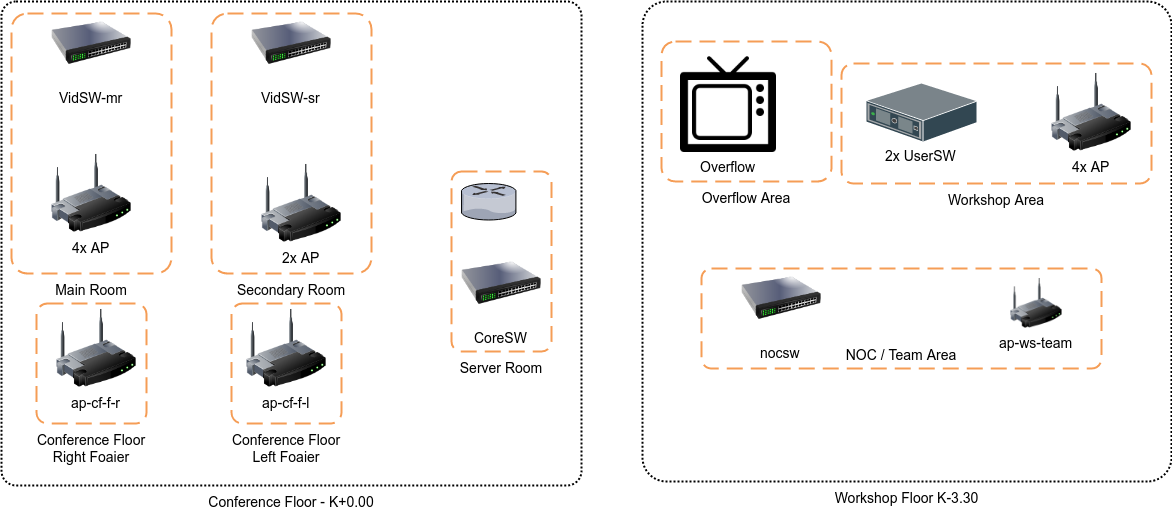

The diagram above was exported from draw.io. Its source (the exported page's mxGraphModel, read from the mxfile embedded in the PNG):
<mxGraphModel dx="2236" dy="998" grid="1" gridSize="10" guides="1" tooltips="1" connect="1" arrows="1" fold="1" page="1" pageScale="1" pageWidth="1654" pageHeight="1169" background="#ffffff" math="0" shadow="0">
  <root>
    <mxCell id="0" />
    <mxCell id="1" parent="0" />
    <mxCell id="39" value="Conference Floor - K+0.00" style="rounded=1;arcSize=3;dashed=1;strokeColor=#000000;fillColor=none;gradientColor=none;dashPattern=1 1;strokeWidth=2;fontSize=14;verticalAlign=top;labelPosition=center;verticalLabelPosition=bottom;align=center;" vertex="1" parent="1">
      <mxGeometry x="20" y="20" width="580" height="484" as="geometry" />
    </mxCell>
    <mxCell id="33" value="" style="group" vertex="1" connectable="0" parent="1">
      <mxGeometry x="860" y="82" width="310" height="120" as="geometry" />
    </mxCell>
    <mxCell id="21" value="Workshop Area" style="rounded=1;arcSize=10;dashed=1;strokeColor=#F59D56;fillColor=none;gradientColor=none;dashPattern=8 4;strokeWidth=2;fontSize=14;verticalAlign=top;labelPosition=center;verticalLabelPosition=bottom;align=center;" vertex="1" parent="33">
      <mxGeometry width="310" height="120" as="geometry" />
    </mxCell>
    <mxCell id="14" value="2x UserSW" style="shadow=0;dashed=0;html=1;labelPosition=center;verticalLabelPosition=bottom;verticalAlign=top;shape=mxgraph.veeam.3d.switch;fontSize=14;" vertex="1" parent="33">
      <mxGeometry x="25" y="20" width="110" height="58" as="geometry" />
    </mxCell>
    <mxCell id="15" value="4x AP" style="image;html=1;labelBackgroundColor=#ffffff;image=img/lib/clip_art/networking/Wireless_Router_128x128.png;fontSize=14;" vertex="1" parent="33">
      <mxGeometry x="210" y="9" width="80" height="80" as="geometry" />
    </mxCell>
    <mxCell id="34" value="" style="group" vertex="1" connectable="0" parent="1">
      <mxGeometry x="720" y="277" width="400" height="110" as="geometry" />
    </mxCell>
    <mxCell id="13" value="nocsw" style="image;html=1;labelBackgroundColor=#ffffff;image=img/lib/clip_art/networking/Switch_128x128.png;fontSize=14;" vertex="1" parent="34">
      <mxGeometry x="40" width="80" height="80" as="geometry" />
    </mxCell>
    <mxCell id="30" value="NOC / Team Area" style="rounded=1;arcSize=10;dashed=1;strokeColor=#F59D56;fillColor=none;gradientColor=none;dashPattern=8 4;strokeWidth=2;fontSize=14;verticalAlign=bottom;" vertex="1" parent="34">
      <mxGeometry y="10" width="400" height="100" as="geometry" />
    </mxCell>
    <mxCell id="32" value="ap-ws-team" style="image;html=1;labelBackgroundColor=#ffffff;image=img/lib/clip_art/networking/Wireless_Router_128x128.png;fontSize=14;" vertex="1" parent="34">
      <mxGeometry x="300" y="20" width="70" height="50" as="geometry" />
    </mxCell>
    <mxCell id="35" value="" style="group" vertex="1" connectable="0" parent="1">
      <mxGeometry x="55" y="322" width="110" height="120" as="geometry" />
    </mxCell>
    <mxCell id="11" value="ap-cf-f-r" style="image;html=1;labelBackgroundColor=#ffffff;image=img/lib/clip_art/networking/Wireless_Router_128x128.png;fontSize=14;" vertex="1" parent="35">
      <mxGeometry x="20" y="5" width="80" height="80" as="geometry" />
    </mxCell>
    <mxCell id="19" value="Conference Floor&#10;Right Foaier" style="rounded=1;arcSize=10;dashed=1;strokeColor=#F59D56;fillColor=none;gradientColor=none;dashPattern=8 4;strokeWidth=2;fontSize=14;verticalAlign=top;labelPosition=center;verticalLabelPosition=bottom;align=center;" vertex="1" parent="35">
      <mxGeometry width="110" height="120" as="geometry" />
    </mxCell>
    <mxCell id="36" value="" style="group" vertex="1" connectable="0" parent="1">
      <mxGeometry x="250" y="322" width="110" height="120" as="geometry" />
    </mxCell>
    <mxCell id="20" value="Conference Floor&#10;Left Foaier" style="rounded=1;arcSize=10;dashed=1;strokeColor=#F59D56;fillColor=none;gradientColor=none;dashPattern=8 4;strokeWidth=2;fontSize=14;verticalAlign=top;labelPosition=center;verticalLabelPosition=bottom;align=center;" vertex="1" parent="36">
      <mxGeometry width="110" height="120" as="geometry" />
    </mxCell>
    <mxCell id="12" value="ap-cf-f-l" style="image;html=1;labelBackgroundColor=#ffffff;image=img/lib/clip_art/networking/Wireless_Router_128x128.png;fontSize=14;" vertex="1" parent="36">
      <mxGeometry x="15" y="5" width="80" height="80" as="geometry" />
    </mxCell>
    <mxCell id="37" value="" style="group" vertex="1" connectable="0" parent="1">
      <mxGeometry x="230" y="22" width="160" height="470" as="geometry" />
    </mxCell>
    <mxCell id="18" value="Secondary Room" style="rounded=1;arcSize=10;dashed=1;strokeColor=#F59D56;fillColor=none;gradientColor=none;dashPattern=8 4;strokeWidth=2;fontSize=14;verticalAlign=top;labelPosition=center;verticalLabelPosition=bottom;align=center;" vertex="1" parent="37">
      <mxGeometry y="10" width="160" height="260" as="geometry" />
    </mxCell>
    <mxCell id="7" value="VidSW-sr" style="image;html=1;labelBackgroundColor=#ffffff;image=img/lib/clip_art/networking/Switch_128x128.png;fontSize=14;" vertex="1" parent="37">
      <mxGeometry x="40" width="80" height="80" as="geometry" />
    </mxCell>
    <mxCell id="9" value="2x AP" style="image;html=1;labelBackgroundColor=#ffffff;image=img/lib/clip_art/networking/Wireless_Router_128x128.png;fontSize=14;" vertex="1" parent="37">
      <mxGeometry x="50" y="160" width="80" height="80" as="geometry" />
    </mxCell>
    <mxCell id="38" value="" style="group" vertex="1" connectable="0" parent="1">
      <mxGeometry x="30" y="22" width="160" height="270" as="geometry" />
    </mxCell>
    <mxCell id="16" value="Main Room" style="rounded=1;arcSize=10;dashed=1;strokeColor=#F59D56;fillColor=none;gradientColor=none;dashPattern=8 4;strokeWidth=2;fontSize=14;verticalAlign=top;labelPosition=center;verticalLabelPosition=bottom;align=center;" vertex="1" parent="38">
      <mxGeometry y="10" width="160" height="260" as="geometry" />
    </mxCell>
    <mxCell id="6" value="VidSW-mr" style="image;html=1;labelBackgroundColor=#ffffff;image=img/lib/clip_art/networking/Switch_128x128.png;fontSize=14;" vertex="1" parent="38">
      <mxGeometry x="40" width="80" height="80" as="geometry" />
    </mxCell>
    <mxCell id="8" value="4x AP" style="image;html=1;labelBackgroundColor=#ffffff;image=img/lib/clip_art/networking/Wireless_Router_128x128.png;fontSize=14;" vertex="1" parent="38">
      <mxGeometry x="40" y="150" width="80" height="80" as="geometry" />
    </mxCell>
    <mxCell id="41" value="" style="group" vertex="1" connectable="0" parent="1">
      <mxGeometry x="470" y="190" width="100" height="180" as="geometry" />
    </mxCell>
    <mxCell id="40" value="Server Room" style="rounded=1;arcSize=10;dashed=1;strokeColor=#F59D56;fillColor=none;gradientColor=none;dashPattern=8 4;strokeWidth=2;fontSize=14;verticalAlign=top;labelPosition=center;verticalLabelPosition=bottom;align=center;" vertex="1" parent="41">
      <mxGeometry width="100" height="180" as="geometry" />
    </mxCell>
    <mxCell id="3" value="" style="verticalLabelPosition=bottom;aspect=fixed;html=1;verticalAlign=top;strokeColor=none;shape=mxgraph.citrix.router;fontSize=14;" vertex="1" parent="41">
      <mxGeometry x="10" y="12" width="55" height="36.5" as="geometry" />
    </mxCell>
    <mxCell id="5" value="CoreSW" style="image;html=1;labelBackgroundColor=#ffffff;image=img/lib/clip_art/networking/Switch_128x128.png;fontSize=14;" vertex="1" parent="41">
      <mxGeometry x="10" y="72" width="80" height="80" as="geometry" />
    </mxCell>
    <mxCell id="45" value="" style="group" vertex="1" connectable="0" parent="1">
      <mxGeometry x="680" y="60" width="170" height="140" as="geometry" />
    </mxCell>
    <mxCell id="42" value="Overflow" style="shape=image;html=1;verticalAlign=top;verticalLabelPosition=bottom;labelBackgroundColor=#ffffff;imageAspect=0;aspect=fixed;image=https://cdn2.iconfinder.com/data/icons/multimedia-26/24/multimedia-36-128.png;fontSize=14;" vertex="1" parent="45">
      <mxGeometry x="19" y="15" width="96" height="96" as="geometry" />
    </mxCell>
    <mxCell id="43" value="Overflow Area" style="rounded=1;arcSize=10;dashed=1;strokeColor=#F59D56;fillColor=none;gradientColor=none;dashPattern=8 4;strokeWidth=2;fontSize=14;verticalAlign=top;labelPosition=center;verticalLabelPosition=bottom;align=center;" vertex="1" parent="45">
      <mxGeometry width="170" height="140" as="geometry" />
    </mxCell>
    <mxCell id="46" value="Workshop Floor K-3.30" style="rounded=1;arcSize=5;dashed=1;strokeColor=#000000;fillColor=none;gradientColor=none;dashPattern=1 1;strokeWidth=2;fontSize=14;verticalAlign=top;labelPosition=center;verticalLabelPosition=bottom;align=center;" vertex="1" parent="1">
      <mxGeometry x="661" y="20" width="529" height="480" as="geometry" />
    </mxCell>
  </root>
</mxGraphModel>